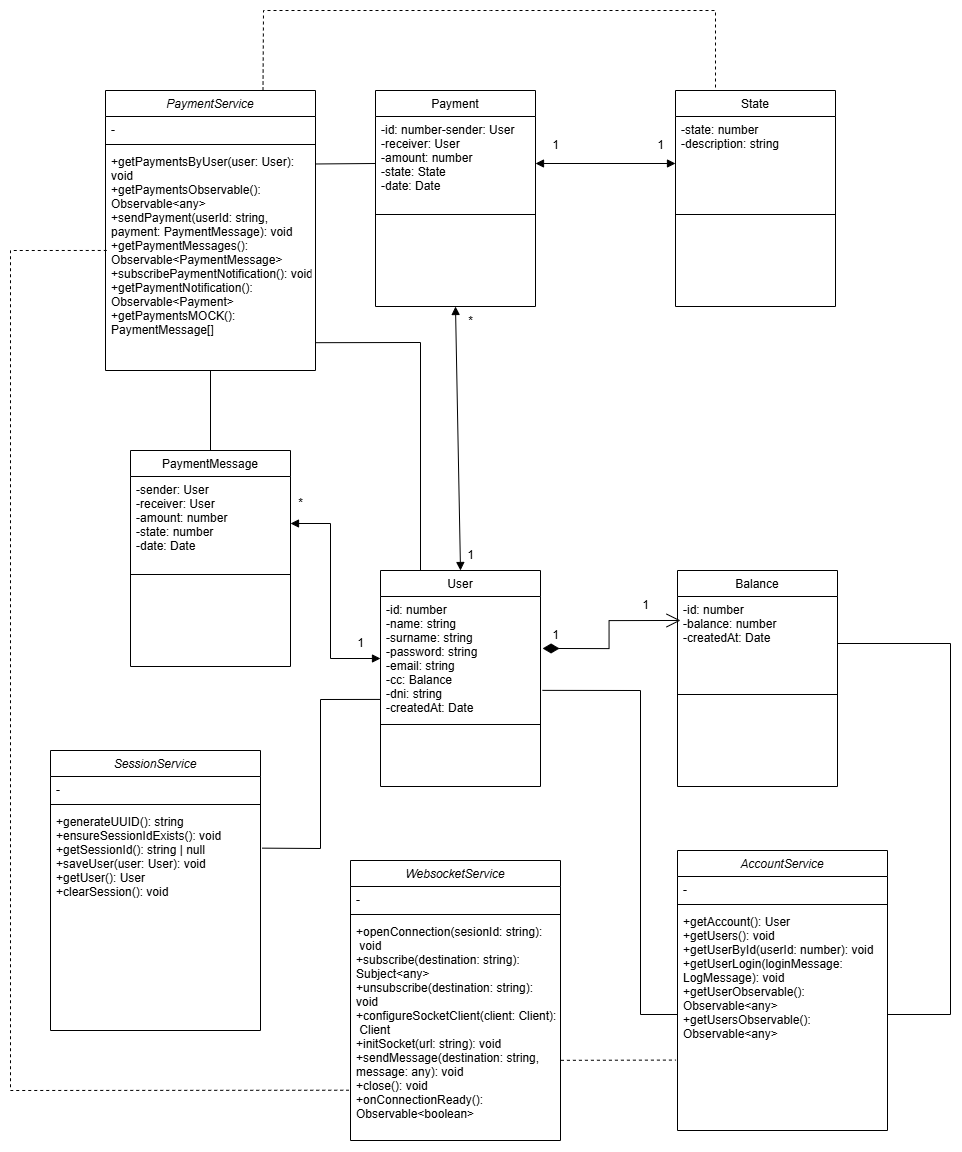

The diagram above was exported from draw.io. Its source (the exported page's mxGraphModel, read from the mxfile embedded in the PNG):
<mxGraphModel dx="1289" dy="2329" grid="1" gridSize="10" guides="1" tooltips="1" connect="1" arrows="1" fold="1" page="1" pageScale="1" pageWidth="827" pageHeight="1169" math="0" shadow="0">
  <root>
    <mxCell id="WIyWlLk6GJQsqaUBKTNV-0" />
    <mxCell id="WIyWlLk6GJQsqaUBKTNV-1" parent="WIyWlLk6GJQsqaUBKTNV-0" />
    <mxCell id="zkfFHV4jXpPFQw0GAbJ--0" value="PaymentService" style="swimlane;fontStyle=2;align=center;verticalAlign=top;childLayout=stackLayout;horizontal=1;startSize=26;horizontalStack=0;resizeParent=1;resizeLast=0;collapsible=1;marginBottom=0;rounded=0;shadow=0;strokeWidth=1;" parent="WIyWlLk6GJQsqaUBKTNV-1" vertex="1">
      <mxGeometry x="255" y="-360" width="210" height="280" as="geometry">
        <mxRectangle x="230" y="140" width="160" height="26" as="alternateBounds" />
      </mxGeometry>
    </mxCell>
    <mxCell id="zkfFHV4jXpPFQw0GAbJ--1" value="-" style="text;align=left;verticalAlign=top;spacingLeft=4;spacingRight=4;overflow=hidden;rotatable=0;points=[[0,0.5],[1,0.5]];portConstraint=eastwest;" parent="zkfFHV4jXpPFQw0GAbJ--0" vertex="1">
      <mxGeometry y="26" width="210" height="24" as="geometry" />
    </mxCell>
    <mxCell id="zkfFHV4jXpPFQw0GAbJ--4" value="" style="line;html=1;strokeWidth=1;align=left;verticalAlign=middle;spacingTop=-1;spacingLeft=3;spacingRight=3;rotatable=0;labelPosition=right;points=[];portConstraint=eastwest;" parent="zkfFHV4jXpPFQw0GAbJ--0" vertex="1">
      <mxGeometry y="50" width="210" height="8" as="geometry" />
    </mxCell>
    <mxCell id="zkfFHV4jXpPFQw0GAbJ--5" value="+getPaymentsByUser(user: User): &#10;void&#10;+getPaymentsObservable(): &#10;Observable&lt;any&gt;&#10;+sendPayment(userId: string,&#10;payment: PaymentMessage): void&#10;+getPaymentMessages(): &#10;Observable&lt;PaymentMessage&gt;&#10;+subscribePaymentNotification(): void&#10;+getPaymentNotification(): &#10;Observable&lt;Payment&gt;&#10;+getPaymentsMOCK(): &#10;PaymentMessage[]&#10;" style="text;align=left;verticalAlign=top;spacingLeft=4;spacingRight=4;overflow=hidden;rotatable=0;points=[[0,0.5],[1,0.5]];portConstraint=eastwest;" parent="zkfFHV4jXpPFQw0GAbJ--0" vertex="1">
      <mxGeometry y="58" width="210" height="212" as="geometry" />
    </mxCell>
    <mxCell id="zkfFHV4jXpPFQw0GAbJ--17" value="User" style="swimlane;fontStyle=0;align=center;verticalAlign=top;childLayout=stackLayout;horizontal=1;startSize=26;horizontalStack=0;resizeParent=1;resizeLast=0;collapsible=1;marginBottom=0;rounded=0;shadow=0;strokeWidth=1;" parent="WIyWlLk6GJQsqaUBKTNV-1" vertex="1">
      <mxGeometry x="530" y="120" width="160" height="216" as="geometry">
        <mxRectangle x="550" y="140" width="160" height="26" as="alternateBounds" />
      </mxGeometry>
    </mxCell>
    <mxCell id="zkfFHV4jXpPFQw0GAbJ--18" value="-id: number&#10;-name: string&#10;-surname: string&#10;-password: string&#10;-email: string&#10;-cc: Balance&#10;-dni: string&#10;-createdAt: Date" style="text;align=left;verticalAlign=top;spacingLeft=4;spacingRight=4;overflow=hidden;rotatable=0;points=[[0,0.5],[1,0.5]];portConstraint=eastwest;" parent="zkfFHV4jXpPFQw0GAbJ--17" vertex="1">
      <mxGeometry y="26" width="160" height="124" as="geometry" />
    </mxCell>
    <mxCell id="zkfFHV4jXpPFQw0GAbJ--23" value="" style="line;html=1;strokeWidth=1;align=left;verticalAlign=middle;spacingTop=-1;spacingLeft=3;spacingRight=3;rotatable=0;labelPosition=right;points=[];portConstraint=eastwest;" parent="zkfFHV4jXpPFQw0GAbJ--17" vertex="1">
      <mxGeometry y="150" width="160" height="8" as="geometry" />
    </mxCell>
    <mxCell id="QqCmrCX514Us0VwB7v-n-1" value="Balance" style="swimlane;fontStyle=0;align=center;verticalAlign=top;childLayout=stackLayout;horizontal=1;startSize=26;horizontalStack=0;resizeParent=1;resizeLast=0;collapsible=1;marginBottom=0;rounded=0;shadow=0;strokeWidth=1;" vertex="1" parent="WIyWlLk6GJQsqaUBKTNV-1">
      <mxGeometry x="827" y="120" width="160" height="216" as="geometry">
        <mxRectangle x="550" y="140" width="160" height="26" as="alternateBounds" />
      </mxGeometry>
    </mxCell>
    <mxCell id="QqCmrCX514Us0VwB7v-n-2" value="-id: number&#10;-balance: number&#10;-createdAt: Date" style="text;align=left;verticalAlign=top;spacingLeft=4;spacingRight=4;overflow=hidden;rotatable=0;points=[[0,0.5],[1,0.5]];portConstraint=eastwest;" vertex="1" parent="QqCmrCX514Us0VwB7v-n-1">
      <mxGeometry y="26" width="160" height="94" as="geometry" />
    </mxCell>
    <mxCell id="QqCmrCX514Us0VwB7v-n-3" value="" style="line;html=1;strokeWidth=1;align=left;verticalAlign=middle;spacingTop=-1;spacingLeft=3;spacingRight=3;rotatable=0;labelPosition=right;points=[];portConstraint=eastwest;" vertex="1" parent="QqCmrCX514Us0VwB7v-n-1">
      <mxGeometry y="120" width="160" height="8" as="geometry" />
    </mxCell>
    <mxCell id="QqCmrCX514Us0VwB7v-n-6" value="PaymentMessage" style="swimlane;fontStyle=0;align=center;verticalAlign=top;childLayout=stackLayout;horizontal=1;startSize=26;horizontalStack=0;resizeParent=1;resizeLast=0;collapsible=1;marginBottom=0;rounded=0;shadow=0;strokeWidth=1;" vertex="1" parent="WIyWlLk6GJQsqaUBKTNV-1">
      <mxGeometry x="280" width="160" height="216" as="geometry">
        <mxRectangle x="550" y="140" width="160" height="26" as="alternateBounds" />
      </mxGeometry>
    </mxCell>
    <mxCell id="QqCmrCX514Us0VwB7v-n-7" value="-sender: User&#10;-receiver: User&#10;-amount: number&#10;-state: number&#10;-date: Date" style="text;align=left;verticalAlign=top;spacingLeft=4;spacingRight=4;overflow=hidden;rotatable=0;points=[[0,0.5],[1,0.5]];portConstraint=eastwest;" vertex="1" parent="QqCmrCX514Us0VwB7v-n-6">
      <mxGeometry y="26" width="160" height="94" as="geometry" />
    </mxCell>
    <mxCell id="QqCmrCX514Us0VwB7v-n-8" value="" style="line;html=1;strokeWidth=1;align=left;verticalAlign=middle;spacingTop=-1;spacingLeft=3;spacingRight=3;rotatable=0;labelPosition=right;points=[];portConstraint=eastwest;" vertex="1" parent="QqCmrCX514Us0VwB7v-n-6">
      <mxGeometry y="120" width="160" height="8" as="geometry" />
    </mxCell>
    <mxCell id="QqCmrCX514Us0VwB7v-n-9" value="Payment" style="swimlane;fontStyle=0;align=center;verticalAlign=top;childLayout=stackLayout;horizontal=1;startSize=26;horizontalStack=0;resizeParent=1;resizeLast=0;collapsible=1;marginBottom=0;rounded=0;shadow=0;strokeWidth=1;" vertex="1" parent="WIyWlLk6GJQsqaUBKTNV-1">
      <mxGeometry x="525" y="-360" width="160" height="216" as="geometry">
        <mxRectangle x="550" y="140" width="160" height="26" as="alternateBounds" />
      </mxGeometry>
    </mxCell>
    <mxCell id="QqCmrCX514Us0VwB7v-n-10" value="-id: number-sender: User&#10;-receiver: User&#10;-amount: number&#10;-state: State&#10;-date: Date" style="text;align=left;verticalAlign=top;spacingLeft=4;spacingRight=4;overflow=hidden;rotatable=0;points=[[0,0.5],[1,0.5]];portConstraint=eastwest;" vertex="1" parent="QqCmrCX514Us0VwB7v-n-9">
      <mxGeometry y="26" width="160" height="94" as="geometry" />
    </mxCell>
    <mxCell id="QqCmrCX514Us0VwB7v-n-11" value="" style="line;html=1;strokeWidth=1;align=left;verticalAlign=middle;spacingTop=-1;spacingLeft=3;spacingRight=3;rotatable=0;labelPosition=right;points=[];portConstraint=eastwest;" vertex="1" parent="QqCmrCX514Us0VwB7v-n-9">
      <mxGeometry y="120" width="160" height="8" as="geometry" />
    </mxCell>
    <mxCell id="QqCmrCX514Us0VwB7v-n-15" value="State" style="swimlane;fontStyle=0;align=center;verticalAlign=top;childLayout=stackLayout;horizontal=1;startSize=26;horizontalStack=0;resizeParent=1;resizeLast=0;collapsible=1;marginBottom=0;rounded=0;shadow=0;strokeWidth=1;" vertex="1" parent="WIyWlLk6GJQsqaUBKTNV-1">
      <mxGeometry x="825" y="-360" width="160" height="216" as="geometry">
        <mxRectangle x="550" y="140" width="160" height="26" as="alternateBounds" />
      </mxGeometry>
    </mxCell>
    <mxCell id="QqCmrCX514Us0VwB7v-n-16" value="-state: number&#10;-description: string" style="text;align=left;verticalAlign=top;spacingLeft=4;spacingRight=4;overflow=hidden;rotatable=0;points=[[0,0.5],[1,0.5]];portConstraint=eastwest;" vertex="1" parent="QqCmrCX514Us0VwB7v-n-15">
      <mxGeometry y="26" width="160" height="94" as="geometry" />
    </mxCell>
    <mxCell id="QqCmrCX514Us0VwB7v-n-17" value="" style="line;html=1;strokeWidth=1;align=left;verticalAlign=middle;spacingTop=-1;spacingLeft=3;spacingRight=3;rotatable=0;labelPosition=right;points=[];portConstraint=eastwest;" vertex="1" parent="QqCmrCX514Us0VwB7v-n-15">
      <mxGeometry y="120" width="160" height="8" as="geometry" />
    </mxCell>
    <mxCell id="QqCmrCX514Us0VwB7v-n-18" value="WebsocketService" style="swimlane;fontStyle=2;align=center;verticalAlign=top;childLayout=stackLayout;horizontal=1;startSize=26;horizontalStack=0;resizeParent=1;resizeLast=0;collapsible=1;marginBottom=0;rounded=0;shadow=0;strokeWidth=1;" vertex="1" parent="WIyWlLk6GJQsqaUBKTNV-1">
      <mxGeometry x="500" y="410" width="210" height="280" as="geometry">
        <mxRectangle x="230" y="140" width="160" height="26" as="alternateBounds" />
      </mxGeometry>
    </mxCell>
    <mxCell id="QqCmrCX514Us0VwB7v-n-19" value="-" style="text;align=left;verticalAlign=top;spacingLeft=4;spacingRight=4;overflow=hidden;rotatable=0;points=[[0,0.5],[1,0.5]];portConstraint=eastwest;" vertex="1" parent="QqCmrCX514Us0VwB7v-n-18">
      <mxGeometry y="26" width="210" height="24" as="geometry" />
    </mxCell>
    <mxCell id="QqCmrCX514Us0VwB7v-n-20" value="" style="line;html=1;strokeWidth=1;align=left;verticalAlign=middle;spacingTop=-1;spacingLeft=3;spacingRight=3;rotatable=0;labelPosition=right;points=[];portConstraint=eastwest;" vertex="1" parent="QqCmrCX514Us0VwB7v-n-18">
      <mxGeometry y="50" width="210" height="8" as="geometry" />
    </mxCell>
    <mxCell id="QqCmrCX514Us0VwB7v-n-21" value="+openConnection(sesionId: string):&#10; void&#10;+subscribe(destination: string): &#10;Subject&lt;any&gt;&#10;+unsubscribe(destination: string):&#10;void&#10;+configureSocketClient(client: Client):&#10; Client&#10;+initSocket(url: string): void&#10;+sendMessage(destination: string, &#10;message: any): void&#10;+close(): void&#10;+onConnectionReady(): &#10;Observable&lt;boolean&gt;" style="text;align=left;verticalAlign=top;spacingLeft=4;spacingRight=4;overflow=hidden;rotatable=0;points=[[0,0.5],[1,0.5]];portConstraint=eastwest;" vertex="1" parent="QqCmrCX514Us0VwB7v-n-18">
      <mxGeometry y="58" width="210" height="212" as="geometry" />
    </mxCell>
    <mxCell id="QqCmrCX514Us0VwB7v-n-22" value="AccountService" style="swimlane;fontStyle=2;align=center;verticalAlign=top;childLayout=stackLayout;horizontal=1;startSize=26;horizontalStack=0;resizeParent=1;resizeLast=0;collapsible=1;marginBottom=0;rounded=0;shadow=0;strokeWidth=1;" vertex="1" parent="WIyWlLk6GJQsqaUBKTNV-1">
      <mxGeometry x="827" y="400" width="210" height="280" as="geometry">
        <mxRectangle x="230" y="140" width="160" height="26" as="alternateBounds" />
      </mxGeometry>
    </mxCell>
    <mxCell id="QqCmrCX514Us0VwB7v-n-23" value="-" style="text;align=left;verticalAlign=top;spacingLeft=4;spacingRight=4;overflow=hidden;rotatable=0;points=[[0,0.5],[1,0.5]];portConstraint=eastwest;" vertex="1" parent="QqCmrCX514Us0VwB7v-n-22">
      <mxGeometry y="26" width="210" height="24" as="geometry" />
    </mxCell>
    <mxCell id="QqCmrCX514Us0VwB7v-n-24" value="" style="line;html=1;strokeWidth=1;align=left;verticalAlign=middle;spacingTop=-1;spacingLeft=3;spacingRight=3;rotatable=0;labelPosition=right;points=[];portConstraint=eastwest;" vertex="1" parent="QqCmrCX514Us0VwB7v-n-22">
      <mxGeometry y="50" width="210" height="8" as="geometry" />
    </mxCell>
    <mxCell id="QqCmrCX514Us0VwB7v-n-25" value="+getAccount(): User&#10;+getUsers(): void&#10;+getUserById(userId: number): void&#10;+getUserLogin(loginMessage: &#10;LogMessage): void&#10;+getUserObservable(): &#10;Observable&lt;any&gt;&#10;+getUsersObservable():&#10;Observable&lt;any&gt;&#10;&#10;&#10;&#10;&#10;" style="text;align=left;verticalAlign=top;spacingLeft=4;spacingRight=4;overflow=hidden;rotatable=0;points=[[0,0.5],[1,0.5]];portConstraint=eastwest;" vertex="1" parent="QqCmrCX514Us0VwB7v-n-22">
      <mxGeometry y="58" width="210" height="212" as="geometry" />
    </mxCell>
    <mxCell id="QqCmrCX514Us0VwB7v-n-26" value="SessionService" style="swimlane;fontStyle=2;align=center;verticalAlign=top;childLayout=stackLayout;horizontal=1;startSize=26;horizontalStack=0;resizeParent=1;resizeLast=0;collapsible=1;marginBottom=0;rounded=0;shadow=0;strokeWidth=1;" vertex="1" parent="WIyWlLk6GJQsqaUBKTNV-1">
      <mxGeometry x="200" y="300" width="210" height="280" as="geometry">
        <mxRectangle x="230" y="140" width="160" height="26" as="alternateBounds" />
      </mxGeometry>
    </mxCell>
    <mxCell id="QqCmrCX514Us0VwB7v-n-27" value="-" style="text;align=left;verticalAlign=top;spacingLeft=4;spacingRight=4;overflow=hidden;rotatable=0;points=[[0,0.5],[1,0.5]];portConstraint=eastwest;" vertex="1" parent="QqCmrCX514Us0VwB7v-n-26">
      <mxGeometry y="26" width="210" height="24" as="geometry" />
    </mxCell>
    <mxCell id="QqCmrCX514Us0VwB7v-n-28" value="" style="line;html=1;strokeWidth=1;align=left;verticalAlign=middle;spacingTop=-1;spacingLeft=3;spacingRight=3;rotatable=0;labelPosition=right;points=[];portConstraint=eastwest;" vertex="1" parent="QqCmrCX514Us0VwB7v-n-26">
      <mxGeometry y="50" width="210" height="8" as="geometry" />
    </mxCell>
    <mxCell id="QqCmrCX514Us0VwB7v-n-29" value="+generateUUID(): string&#10;+ensureSessionIdExists(): void&#10;+getSessionId(): string | null&#10;+saveUser(user: User): void&#10;+getUser(): User&#10;+clearSession(): void" style="text;align=left;verticalAlign=top;spacingLeft=4;spacingRight=4;overflow=hidden;rotatable=0;points=[[0,0.5],[1,0.5]];portConstraint=eastwest;" vertex="1" parent="QqCmrCX514Us0VwB7v-n-26">
      <mxGeometry y="58" width="210" height="212" as="geometry" />
    </mxCell>
    <mxCell id="QqCmrCX514Us0VwB7v-n-32" value="1" style="text;html=1;align=center;verticalAlign=middle;resizable=0;points=[];autosize=1;strokeColor=none;fillColor=none;" vertex="1" parent="WIyWlLk6GJQsqaUBKTNV-1">
      <mxGeometry x="780" y="140" width="30" height="30" as="geometry" />
    </mxCell>
    <mxCell id="QqCmrCX514Us0VwB7v-n-34" value="" style="endArrow=open;html=1;endSize=12;startArrow=diamondThin;startSize=14;startFill=1;edgeStyle=orthogonalEdgeStyle;align=left;verticalAlign=bottom;rounded=0;exitX=1.013;exitY=0.419;exitDx=0;exitDy=0;exitPerimeter=0;entryX=0.019;entryY=0.255;entryDx=0;entryDy=0;entryPerimeter=0;" edge="1" parent="WIyWlLk6GJQsqaUBKTNV-1" source="zkfFHV4jXpPFQw0GAbJ--18" target="QqCmrCX514Us0VwB7v-n-2">
      <mxGeometry x="-0.7892" y="18" relative="1" as="geometry">
        <mxPoint x="790" y="360" as="sourcePoint" />
        <mxPoint x="950" y="360" as="targetPoint" />
        <mxPoint as="offset" />
      </mxGeometry>
    </mxCell>
    <mxCell id="QqCmrCX514Us0VwB7v-n-35" value="1" style="text;html=1;align=center;verticalAlign=middle;resizable=0;points=[];autosize=1;strokeColor=none;fillColor=none;" vertex="1" parent="WIyWlLk6GJQsqaUBKTNV-1">
      <mxGeometry x="690" y="170" width="30" height="30" as="geometry" />
    </mxCell>
    <mxCell id="QqCmrCX514Us0VwB7v-n-36" value="" style="endArrow=block;startArrow=block;endFill=1;startFill=1;html=1;rounded=0;entryX=0;entryY=0.5;entryDx=0;entryDy=0;exitX=1;exitY=0.5;exitDx=0;exitDy=0;" edge="1" parent="WIyWlLk6GJQsqaUBKTNV-1" source="QqCmrCX514Us0VwB7v-n-10" target="QqCmrCX514Us0VwB7v-n-16">
      <mxGeometry width="160" relative="1" as="geometry">
        <mxPoint x="680" y="-170" as="sourcePoint" />
        <mxPoint x="810" y="-170" as="targetPoint" />
      </mxGeometry>
    </mxCell>
    <mxCell id="QqCmrCX514Us0VwB7v-n-37" value="1" style="text;html=1;align=center;verticalAlign=middle;resizable=0;points=[];autosize=1;strokeColor=none;fillColor=none;" vertex="1" parent="WIyWlLk6GJQsqaUBKTNV-1">
      <mxGeometry x="690" y="-320" width="30" height="30" as="geometry" />
    </mxCell>
    <mxCell id="QqCmrCX514Us0VwB7v-n-38" value="1" style="text;html=1;align=center;verticalAlign=middle;resizable=0;points=[];autosize=1;strokeColor=none;fillColor=none;" vertex="1" parent="WIyWlLk6GJQsqaUBKTNV-1">
      <mxGeometry x="795" y="-320" width="30" height="30" as="geometry" />
    </mxCell>
    <mxCell id="QqCmrCX514Us0VwB7v-n-39" value="" style="endArrow=block;startArrow=block;endFill=1;startFill=1;html=1;rounded=0;exitX=0.5;exitY=1;exitDx=0;exitDy=0;entryX=0.5;entryY=0;entryDx=0;entryDy=0;" edge="1" parent="WIyWlLk6GJQsqaUBKTNV-1" source="QqCmrCX514Us0VwB7v-n-9" target="zkfFHV4jXpPFQw0GAbJ--17">
      <mxGeometry width="160" relative="1" as="geometry">
        <mxPoint x="690" y="40" as="sourcePoint" />
        <mxPoint x="850" y="40" as="targetPoint" />
      </mxGeometry>
    </mxCell>
    <mxCell id="QqCmrCX514Us0VwB7v-n-40" value="1" style="text;html=1;align=center;verticalAlign=middle;resizable=0;points=[];autosize=1;strokeColor=none;fillColor=none;" vertex="1" parent="WIyWlLk6GJQsqaUBKTNV-1">
      <mxGeometry x="605" y="90" width="30" height="30" as="geometry" />
    </mxCell>
    <mxCell id="QqCmrCX514Us0VwB7v-n-41" value="*" style="text;html=1;align=center;verticalAlign=middle;resizable=0;points=[];autosize=1;strokeColor=none;fillColor=none;" vertex="1" parent="WIyWlLk6GJQsqaUBKTNV-1">
      <mxGeometry x="605" y="-144" width="30" height="30" as="geometry" />
    </mxCell>
    <mxCell id="QqCmrCX514Us0VwB7v-n-42" value="" style="endArrow=block;startArrow=block;endFill=1;startFill=1;html=1;rounded=0;entryX=1;entryY=0.5;entryDx=0;entryDy=0;exitX=0;exitY=0.5;exitDx=0;exitDy=0;" edge="1" parent="WIyWlLk6GJQsqaUBKTNV-1" source="zkfFHV4jXpPFQw0GAbJ--18" target="QqCmrCX514Us0VwB7v-n-7">
      <mxGeometry width="160" relative="1" as="geometry">
        <mxPoint x="339" y="290" as="sourcePoint" />
        <mxPoint x="489" y="290" as="targetPoint" />
        <Array as="points">
          <mxPoint x="480" y="208" />
          <mxPoint x="480" y="73" />
        </Array>
      </mxGeometry>
    </mxCell>
    <mxCell id="QqCmrCX514Us0VwB7v-n-43" value="*" style="text;html=1;align=center;verticalAlign=middle;resizable=0;points=[];autosize=1;strokeColor=none;fillColor=none;" vertex="1" parent="WIyWlLk6GJQsqaUBKTNV-1">
      <mxGeometry x="435" y="38" width="30" height="30" as="geometry" />
    </mxCell>
    <mxCell id="QqCmrCX514Us0VwB7v-n-44" value="1" style="text;html=1;align=center;verticalAlign=middle;resizable=0;points=[];autosize=1;strokeColor=none;fillColor=none;" vertex="1" parent="WIyWlLk6GJQsqaUBKTNV-1">
      <mxGeometry x="495" y="178" width="30" height="30" as="geometry" />
    </mxCell>
    <mxCell id="QqCmrCX514Us0VwB7v-n-45" value="" style="endArrow=none;html=1;rounded=0;exitX=1.012;exitY=0.757;exitDx=0;exitDy=0;entryX=0;entryY=0.5;entryDx=0;entryDy=0;exitPerimeter=0;" edge="1" parent="WIyWlLk6GJQsqaUBKTNV-1" source="zkfFHV4jXpPFQw0GAbJ--18" target="QqCmrCX514Us0VwB7v-n-25">
      <mxGeometry width="50" height="50" relative="1" as="geometry">
        <mxPoint x="830" y="310" as="sourcePoint" />
        <mxPoint x="880" y="260" as="targetPoint" />
        <Array as="points">
          <mxPoint x="790" y="240" />
          <mxPoint x="790" y="564" />
        </Array>
      </mxGeometry>
    </mxCell>
    <mxCell id="QqCmrCX514Us0VwB7v-n-46" value="" style="endArrow=none;html=1;rounded=0;exitX=1;exitY=0.5;exitDx=0;exitDy=0;entryX=1;entryY=0.5;entryDx=0;entryDy=0;" edge="1" parent="WIyWlLk6GJQsqaUBKTNV-1" source="QqCmrCX514Us0VwB7v-n-2" target="QqCmrCX514Us0VwB7v-n-25">
      <mxGeometry width="50" height="50" relative="1" as="geometry">
        <mxPoint x="830" y="310" as="sourcePoint" />
        <mxPoint x="880" y="260" as="targetPoint" />
        <Array as="points">
          <mxPoint x="1100" y="193" />
          <mxPoint x="1100" y="564" />
        </Array>
      </mxGeometry>
    </mxCell>
    <mxCell id="QqCmrCX514Us0VwB7v-n-47" value="" style="endArrow=none;html=1;rounded=0;entryX=0;entryY=0.5;entryDx=0;entryDy=0;exitX=0.998;exitY=0.073;exitDx=0;exitDy=0;exitPerimeter=0;" edge="1" parent="WIyWlLk6GJQsqaUBKTNV-1" source="zkfFHV4jXpPFQw0GAbJ--5" target="QqCmrCX514Us0VwB7v-n-10">
      <mxGeometry width="50" height="50" relative="1" as="geometry">
        <mxPoint x="460" y="-287" as="sourcePoint" />
        <mxPoint x="730" y="20" as="targetPoint" />
      </mxGeometry>
    </mxCell>
    <mxCell id="QqCmrCX514Us0VwB7v-n-48" value="" style="endArrow=none;html=1;rounded=0;exitX=1.001;exitY=0.916;exitDx=0;exitDy=0;exitPerimeter=0;entryX=0.25;entryY=0;entryDx=0;entryDy=0;" edge="1" parent="WIyWlLk6GJQsqaUBKTNV-1" source="zkfFHV4jXpPFQw0GAbJ--5" target="zkfFHV4jXpPFQw0GAbJ--17">
      <mxGeometry width="50" height="50" relative="1" as="geometry">
        <mxPoint x="570" y="-90" as="sourcePoint" />
        <mxPoint x="620" y="-140" as="targetPoint" />
        <Array as="points">
          <mxPoint x="570" y="-108" />
        </Array>
      </mxGeometry>
    </mxCell>
    <mxCell id="QqCmrCX514Us0VwB7v-n-49" value="" style="endArrow=none;html=1;rounded=0;entryX=0.5;entryY=1;entryDx=0;entryDy=0;exitX=0.5;exitY=0;exitDx=0;exitDy=0;" edge="1" parent="WIyWlLk6GJQsqaUBKTNV-1" source="QqCmrCX514Us0VwB7v-n-6" target="zkfFHV4jXpPFQw0GAbJ--0">
      <mxGeometry width="50" height="50" relative="1" as="geometry">
        <mxPoint x="570" y="-90" as="sourcePoint" />
        <mxPoint x="620" y="-140" as="targetPoint" />
      </mxGeometry>
    </mxCell>
    <mxCell id="QqCmrCX514Us0VwB7v-n-50" value="" style="endArrow=none;dashed=1;html=1;rounded=0;exitX=0.75;exitY=0;exitDx=0;exitDy=0;entryX=0.25;entryY=0;entryDx=0;entryDy=0;" edge="1" parent="WIyWlLk6GJQsqaUBKTNV-1" source="zkfFHV4jXpPFQw0GAbJ--0" target="QqCmrCX514Us0VwB7v-n-15">
      <mxGeometry width="50" height="50" relative="1" as="geometry">
        <mxPoint x="570" y="30" as="sourcePoint" />
        <mxPoint x="620" y="-20" as="targetPoint" />
        <Array as="points">
          <mxPoint x="413" y="-440" />
          <mxPoint x="640" y="-440" />
          <mxPoint x="865" y="-440" />
        </Array>
      </mxGeometry>
    </mxCell>
    <mxCell id="QqCmrCX514Us0VwB7v-n-51" value="" style="endArrow=none;html=1;rounded=0;exitX=1.008;exitY=0.187;exitDx=0;exitDy=0;exitPerimeter=0;entryX=-0.001;entryY=0.83;entryDx=0;entryDy=0;entryPerimeter=0;" edge="1" parent="WIyWlLk6GJQsqaUBKTNV-1" source="QqCmrCX514Us0VwB7v-n-29" target="zkfFHV4jXpPFQw0GAbJ--18">
      <mxGeometry width="50" height="50" relative="1" as="geometry">
        <mxPoint x="570" y="380" as="sourcePoint" />
        <mxPoint x="620" y="330" as="targetPoint" />
        <Array as="points">
          <mxPoint x="470" y="398" />
          <mxPoint x="470" y="249" />
        </Array>
      </mxGeometry>
    </mxCell>
    <mxCell id="QqCmrCX514Us0VwB7v-n-52" value="" style="endArrow=none;dashed=1;html=1;rounded=0;entryX=-0.007;entryY=0.715;entryDx=0;entryDy=0;entryPerimeter=0;exitX=1.002;exitY=0.669;exitDx=0;exitDy=0;exitPerimeter=0;" edge="1" parent="WIyWlLk6GJQsqaUBKTNV-1" source="QqCmrCX514Us0VwB7v-n-21" target="QqCmrCX514Us0VwB7v-n-25">
      <mxGeometry width="50" height="50" relative="1" as="geometry">
        <mxPoint x="690" y="500" as="sourcePoint" />
        <mxPoint x="740" y="450" as="targetPoint" />
      </mxGeometry>
    </mxCell>
    <mxCell id="QqCmrCX514Us0VwB7v-n-53" value="" style="endArrow=none;dashed=1;html=1;rounded=0;entryX=-0.008;entryY=0.81;entryDx=0;entryDy=0;entryPerimeter=0;exitX=0.006;exitY=0.481;exitDx=0;exitDy=0;exitPerimeter=0;" edge="1" parent="WIyWlLk6GJQsqaUBKTNV-1" source="zkfFHV4jXpPFQw0GAbJ--5" target="QqCmrCX514Us0VwB7v-n-21">
      <mxGeometry width="50" height="50" relative="1" as="geometry">
        <mxPoint x="200" y="-190" as="sourcePoint" />
        <mxPoint x="450" y="480" as="targetPoint" />
        <Array as="points">
          <mxPoint x="160" y="-200" />
          <mxPoint x="160" y="640" />
        </Array>
      </mxGeometry>
    </mxCell>
  </root>
</mxGraphModel>